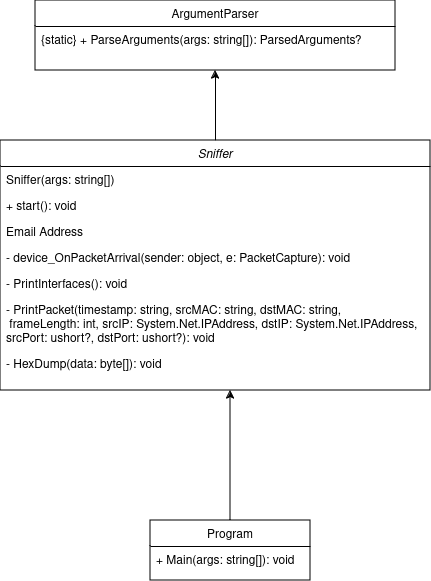

The diagram above was exported from draw.io. Its source (the exported page's mxGraphModel, read from the mxfile embedded in the PNG):
<mxGraphModel dx="837" dy="591" grid="1" gridSize="10" guides="1" tooltips="1" connect="1" arrows="1" fold="1" page="1" pageScale="1" pageWidth="827" pageHeight="1169" math="0" shadow="0">
  <root>
    <mxCell id="WIyWlLk6GJQsqaUBKTNV-0" />
    <mxCell id="WIyWlLk6GJQsqaUBKTNV-1" parent="WIyWlLk6GJQsqaUBKTNV-0" />
    <mxCell id="Kz4DDAaDlHTtWASY3mvR-12" style="edgeStyle=orthogonalEdgeStyle;rounded=0;orthogonalLoop=1;jettySize=auto;html=1;exitX=0.5;exitY=0;exitDx=0;exitDy=0;entryX=0.5;entryY=1;entryDx=0;entryDy=0;" edge="1" parent="WIyWlLk6GJQsqaUBKTNV-1" source="zkfFHV4jXpPFQw0GAbJ--0" target="zkfFHV4jXpPFQw0GAbJ--13">
      <mxGeometry relative="1" as="geometry" />
    </mxCell>
    <mxCell id="zkfFHV4jXpPFQw0GAbJ--0" value="Sniffer" style="swimlane;fontStyle=2;align=center;verticalAlign=top;childLayout=stackLayout;horizontal=1;startSize=26;horizontalStack=0;resizeParent=1;resizeLast=0;collapsible=1;marginBottom=0;rounded=0;shadow=0;strokeWidth=1;" parent="WIyWlLk6GJQsqaUBKTNV-1" vertex="1">
      <mxGeometry x="220" y="250" width="430" height="250" as="geometry">
        <mxRectangle x="230" y="140" width="160" height="26" as="alternateBounds" />
      </mxGeometry>
    </mxCell>
    <mxCell id="zkfFHV4jXpPFQw0GAbJ--1" value="Sniffer(args: string[])" style="text;align=left;verticalAlign=top;spacingLeft=4;spacingRight=4;overflow=hidden;rotatable=0;points=[[0,0.5],[1,0.5]];portConstraint=eastwest;" parent="zkfFHV4jXpPFQw0GAbJ--0" vertex="1">
      <mxGeometry y="26" width="430" height="26" as="geometry" />
    </mxCell>
    <mxCell id="zkfFHV4jXpPFQw0GAbJ--2" value="    + start(): void" style="text;align=left;verticalAlign=top;spacingLeft=4;spacingRight=4;overflow=hidden;rotatable=0;points=[[0,0.5],[1,0.5]];portConstraint=eastwest;rounded=0;shadow=0;html=0;" parent="zkfFHV4jXpPFQw0GAbJ--0" vertex="1">
      <mxGeometry y="52" width="430" height="26" as="geometry" />
    </mxCell>
    <mxCell id="zkfFHV4jXpPFQw0GAbJ--3" value="Email Address" style="text;align=left;verticalAlign=top;spacingLeft=4;spacingRight=4;overflow=hidden;rotatable=0;points=[[0,0.5],[1,0.5]];portConstraint=eastwest;rounded=0;shadow=0;html=0;" parent="zkfFHV4jXpPFQw0GAbJ--0" vertex="1">
      <mxGeometry y="78" width="430" height="26" as="geometry" />
    </mxCell>
    <mxCell id="zkfFHV4jXpPFQw0GAbJ--5" value="    - device_OnPacketArrival(sender: object, e: PacketCapture): void" style="text;align=left;verticalAlign=top;spacingLeft=4;spacingRight=4;overflow=hidden;rotatable=0;points=[[0,0.5],[1,0.5]];portConstraint=eastwest;" parent="zkfFHV4jXpPFQw0GAbJ--0" vertex="1">
      <mxGeometry y="104" width="430" height="26" as="geometry" />
    </mxCell>
    <mxCell id="Kz4DDAaDlHTtWASY3mvR-3" value="    - PrintInterfaces(): void" style="text;align=left;verticalAlign=top;spacingLeft=4;spacingRight=4;overflow=hidden;rotatable=0;points=[[0,0.5],[1,0.5]];portConstraint=eastwest;" vertex="1" parent="zkfFHV4jXpPFQw0GAbJ--0">
      <mxGeometry y="130" width="430" height="26" as="geometry" />
    </mxCell>
    <mxCell id="Kz4DDAaDlHTtWASY3mvR-4" value="    - PrintPacket(timestamp: string, srcMAC: string, dstMAC: string,&#10; frameLength: int, srcIP: System.Net.IPAddress, dstIP: System.Net.IPAddress, &#10;srcPort: ushort?, dstPort: ushort?): void" style="text;align=left;verticalAlign=top;spacingLeft=4;spacingRight=4;overflow=hidden;rotatable=0;points=[[0,0.5],[1,0.5]];portConstraint=eastwest;" vertex="1" parent="zkfFHV4jXpPFQw0GAbJ--0">
      <mxGeometry y="156" width="430" height="54" as="geometry" />
    </mxCell>
    <mxCell id="Kz4DDAaDlHTtWASY3mvR-5" value="    - HexDump(data: byte[]): void" style="text;align=left;verticalAlign=top;spacingLeft=4;spacingRight=4;overflow=hidden;rotatable=0;points=[[0,0.5],[1,0.5]];portConstraint=eastwest;" vertex="1" parent="zkfFHV4jXpPFQw0GAbJ--0">
      <mxGeometry y="210" width="430" height="26" as="geometry" />
    </mxCell>
    <mxCell id="Kz4DDAaDlHTtWASY3mvR-10" style="edgeStyle=orthogonalEdgeStyle;rounded=0;orthogonalLoop=1;jettySize=auto;html=1;exitX=0.5;exitY=0;exitDx=0;exitDy=0;" edge="1" parent="WIyWlLk6GJQsqaUBKTNV-1" source="zkfFHV4jXpPFQw0GAbJ--6">
      <mxGeometry relative="1" as="geometry">
        <mxPoint x="450" y="500" as="targetPoint" />
      </mxGeometry>
    </mxCell>
    <mxCell id="zkfFHV4jXpPFQw0GAbJ--6" value="Program" style="swimlane;fontStyle=0;align=center;verticalAlign=top;childLayout=stackLayout;horizontal=1;startSize=26;horizontalStack=0;resizeParent=1;resizeLast=0;collapsible=1;marginBottom=0;rounded=0;shadow=0;strokeWidth=1;" parent="WIyWlLk6GJQsqaUBKTNV-1" vertex="1">
      <mxGeometry x="370" y="630" width="160" height="60" as="geometry">
        <mxRectangle x="130" y="380" width="160" height="26" as="alternateBounds" />
      </mxGeometry>
    </mxCell>
    <mxCell id="zkfFHV4jXpPFQw0GAbJ--7" value="    + Main(args: string[]): void" style="text;align=left;verticalAlign=top;spacingLeft=4;spacingRight=4;overflow=hidden;rotatable=0;points=[[0,0.5],[1,0.5]];portConstraint=eastwest;" parent="zkfFHV4jXpPFQw0GAbJ--6" vertex="1">
      <mxGeometry y="26" width="160" height="26" as="geometry" />
    </mxCell>
    <mxCell id="zkfFHV4jXpPFQw0GAbJ--13" value="ArgumentParser" style="swimlane;fontStyle=0;align=center;verticalAlign=top;childLayout=stackLayout;horizontal=1;startSize=26;horizontalStack=0;resizeParent=1;resizeLast=0;collapsible=1;marginBottom=0;rounded=0;shadow=0;strokeWidth=1;" parent="WIyWlLk6GJQsqaUBKTNV-1" vertex="1">
      <mxGeometry x="255" y="110" width="360" height="70" as="geometry">
        <mxRectangle x="340" y="380" width="170" height="26" as="alternateBounds" />
      </mxGeometry>
    </mxCell>
    <mxCell id="zkfFHV4jXpPFQw0GAbJ--14" value="    {static} + ParseArguments(args: string[]): ParsedArguments?" style="text;align=left;verticalAlign=top;spacingLeft=4;spacingRight=4;overflow=hidden;rotatable=0;points=[[0,0.5],[1,0.5]];portConstraint=eastwest;" parent="zkfFHV4jXpPFQw0GAbJ--13" vertex="1">
      <mxGeometry y="26" width="360" height="26" as="geometry" />
    </mxCell>
    <mxCell id="Kz4DDAaDlHTtWASY3mvR-2" style="text;align=left;verticalAlign=top;spacingLeft=4;spacingRight=4;overflow=hidden;rotatable=0;points=[[0,0.5],[1,0.5]];portConstraint=eastwest;" vertex="1" parent="WIyWlLk6GJQsqaUBKTNV-1">
      <mxGeometry x="220" y="250" width="160" height="26" as="geometry" />
    </mxCell>
  </root>
</mxGraphModel>